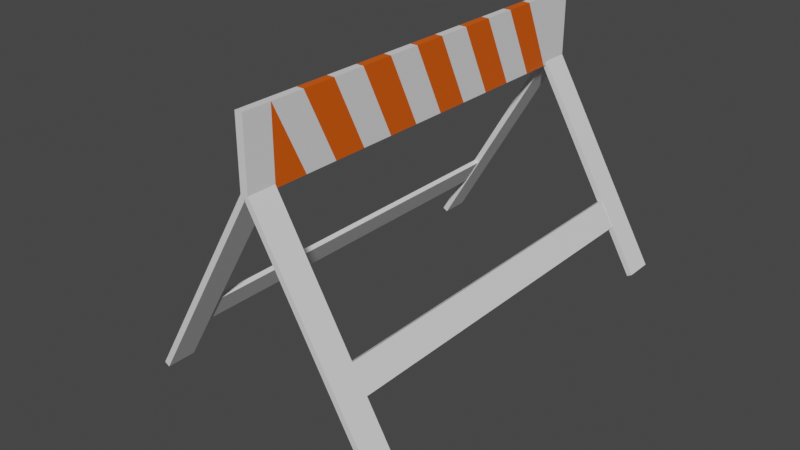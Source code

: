 # Source: Orange_White_Barrier.blend  (saved by Blender 3.1.7; exported with 4.5.12 LTS)
import bpy
from mathutils import Matrix  # noqa: F401  (used for matrix-valued properties, if any)

bpy.ops.wm.read_factory_settings(use_empty=True)
scene = bpy.context.scene
scene.name = 'Scene'

# ---- collections
col_collection = bpy.data.collections.new('Collection'); scene.collection.children.link(col_collection)

# ---- materials (node trees are filled in below, after node groups)
mat_material_003 = bpy.data.materials.new('Material.003')
mat_material_003.use_transparent_shadow = False
mat_material_001 = bpy.data.materials.new('Material.001')
mat_material_001.use_transparent_shadow = False
mat_material_002 = bpy.data.materials.new('Material.002')
mat_material_002.use_transparent_shadow = False
mat_material_004 = bpy.data.materials.new('Material.004')
mat_material_004.use_transparent_shadow = False

# ---- material node trees
mat_material_003.use_nodes = True; mat_material_003.node_tree.nodes.clear()
_N = mat_material_003.node_tree.nodes; _L = mat_material_003.node_tree.links
n0 = _N.new('ShaderNodeBsdfPrincipled'); n0.name = 'Principled BSDF'; n0.location = (10, 300)
n0.distribution = 'GGX'
n0.subsurface_method = 'RANDOM_WALK_SKIN'
n0.inputs[3].default_value = 1.45
n0.inputs[27].default_value = (0.0, 0.0, 0.0, 1.0)
n0.inputs[28].default_value = 1.0
n1 = _N.new('ShaderNodeOutputMaterial'); n1.name = 'Material Output'; n1.location = (300, 300)
_L.new(n0.outputs[0], n1.inputs[0])
n1.is_active_output = True
mat_material_001.use_nodes = True; mat_material_001.node_tree.nodes.clear()
_N = mat_material_001.node_tree.nodes; _L = mat_material_001.node_tree.links
n0 = _N.new('ShaderNodeBsdfPrincipled'); n0.name = 'Principled BSDF'; n0.location = (10, 300)
n0.distribution = 'GGX'
n0.subsurface_method = 'RANDOM_WALK_SKIN'
n0.inputs[3].default_value = 1.45
n0.inputs[27].default_value = (0.0, 0.0, 0.0, 1.0)
n0.inputs[28].default_value = 1.0
n1 = _N.new('ShaderNodeOutputMaterial'); n1.name = 'Material Output'; n1.location = (300, 300)
_L.new(n0.outputs[0], n1.inputs[0])
n1.is_active_output = True
mat_material_002.use_nodes = True; mat_material_002.node_tree.nodes.clear()
_N = mat_material_002.node_tree.nodes; _L = mat_material_002.node_tree.links
n0 = _N.new('ShaderNodeBsdfPrincipled'); n0.name = 'Principled BSDF'; n0.location = (10, 300)
n0.distribution = 'GGX'
n0.subsurface_method = 'RANDOM_WALK_SKIN'
n0.inputs[0].default_value = (0.8, 0.1043, 0.0, 1.0)
n0.inputs[3].default_value = 1.45
n0.inputs[27].default_value = (0.0, 0.0, 0.0, 1.0)
n0.inputs[28].default_value = 1.0
n1 = _N.new('ShaderNodeOutputMaterial'); n1.name = 'Material Output'; n1.location = (300, 300)
_L.new(n0.outputs[0], n1.inputs[0])
n1.is_active_output = True
mat_material_004.use_nodes = True; mat_material_004.node_tree.nodes.clear()
_N = mat_material_004.node_tree.nodes; _L = mat_material_004.node_tree.links
n0 = _N.new('ShaderNodeBsdfPrincipled'); n0.name = 'Principled BSDF'; n0.location = (10, 300)
n0.distribution = 'GGX'
n0.subsurface_method = 'RANDOM_WALK_SKIN'
n0.inputs[3].default_value = 1.45
n0.inputs[27].default_value = (0.0, 0.0, 0.0, 1.0)
n0.inputs[28].default_value = 1.0
n1 = _N.new('ShaderNodeOutputMaterial'); n1.name = 'Material Output'; n1.location = (300, 300)
_L.new(n0.outputs[0], n1.inputs[0])
n1.is_active_output = True

# ---- world
world_world = bpy.data.worlds.new('World'); scene.world = world_world
world_world.use_nodes = True; world_world.node_tree.nodes.clear()
_N = world_world.node_tree.nodes; _L = world_world.node_tree.links
n0 = _N.new('ShaderNodeOutputWorld'); n0.name = 'World Output'; n0.location = (300, 300)
n1 = _N.new('ShaderNodeBackground'); n1.name = 'Background'; n1.location = (10, 300)
n1.inputs[0].default_value = (0.05088, 0.05088, 0.05088, 1.0)
_L.new(n1.outputs[0], n0.inputs[0])
n0.is_active_output = True
world_world.color = (0.05088, 0.05088, 0.05088)
world_world.use_sun_shadow = False
world_world.sun_shadow_jitter_overblur = 0.0

# ---- meshes
me_cube_001 = bpy.data.meshes.new('Cube.001')
me_cube_001.from_pydata([(-1.0, -1.0, -1.0), (-1.0, -1.0, 1.0), (-1.0, 1.0, -1.0), (-1.0, 1.0, 1.0), (1.0, -1.0, -1.0), (1.0, -1.0, 1.0), (1.0, 1.0, -1.0), (1.0, 1.0, 1.0)], [], [(0, 1, 3, 2), (2, 3, 7, 6), (6, 7, 5, 4), (4, 5, 1, 0), (2, 6, 4, 0), (7, 3, 1, 5)])
_uv = me_cube_001.uv_layers.new(name='UVMap')
_uv.uv.foreach_set('vector', [0.375, 0.0, 0.625, 0.0, 0.625, 0.25, 0.375, 0.25, 0.375, 0.25, 0.625, 0.25, 0.625, 0.5, 0.375, 0.5, 0.375, 0.5, 0.625, 0.5, 0.625, 0.75, 0.375, 0.75, 0.375, 0.75, 0.625, 0.75, 0.625, 1.0, 0.375, 1.0, 0.125, 0.5, 0.375, 0.5, 0.375, 0.75, 0.125, 0.75, 0.625, 0.5, 0.875, 0.5, 0.875, 0.75, 0.625, 0.75])
me_cube_001.materials.append(mat_material_003)
me_cube_001.use_remesh_fix_poles = True
me_cube_001.use_remesh_preserve_attributes = False
me_cube_001.update()
me_cube_002 = bpy.data.meshes.new('Cube.002')
me_cube_002.from_pydata([(-1.0, -1.0, -1.0), (-1.0, -1.0, 1.016), (-1.0, 1.0, -1.0), (-1.0, 1.0, 1.016), (1.0, -1.0, -1.0), (1.0, -1.0, 1.016), (1.0, 1.0, -1.0), (1.0, 1.0, 1.016), (-1.0, 0.8664, -1.0), (-1.0, 0.8664, 1.016), (1.0, 0.8664, -1.0), (1.0, 0.8664, 1.016), (-1.0, -0.8669, -1.0), (1.0, -0.8669, 1.016), (-1.0, -0.8669, 1.016), (1.0, -0.8669, -1.0), (-1.0, -0.865, 1.016), (-1.0, -0.7074, 1.016), (-1.0, -0.5498, 1.016), (-1.0, -0.3923, 1.016), (-1.0, -0.2347, 1.016), (-1.0, -0.07712, 1.016), (-1.0, 0.08046, 1.016), (-1.0, 0.238, 1.016), (-1.0, 0.3956, 1.016), (-1.0, 0.5532, 1.016), (1.0, -0.7094, -1.0), (1.0, -0.5518, -1.0), (1.0, -0.3942, -1.0), (1.0, -0.2366, -1.0), (1.0, -0.07906, -1.0), (1.0, 0.07851, -1.0), (1.0, 0.2361, -1.0), (1.0, 0.3937, -1.0), (1.0, 0.5512, -1.0), (1.0, 0.7088, -1.0), (-1.0, 0.7088, -1.0), (-1.0, 0.5512, -1.0), (-1.0, 0.3937, -1.0), (-1.0, 0.2361, -1.0), (-1.0, 0.07851, -1.0), (-1.0, -0.07906, -1.0), (-1.0, -0.2366, -1.0), (-1.0, -0.3942, -1.0), (-1.0, -0.5518, -1.0), (-1.0, -0.7094, -1.0), (1.0, 0.5532, 1.016), (1.0, 0.3956, 1.016), (1.0, 0.238, 1.016), (1.0, 0.08046, 1.016), (1.0, -0.07712, 1.016), (1.0, -0.2347, 1.016), (1.0, -0.3923, 1.016), (1.0, -0.5498, 1.016), (1.0, -0.7074, 1.016), (1.0, -0.865, 1.016), (-1.0, 0.6989, 1.016), (1.0, 0.8467, -1.0), (-1.0, 0.8467, -1.0), (1.0, 0.6989, 1.016)], [], [(8, 9, 3, 2), (2, 3, 7, 6), (15, 13, 5, 4), (4, 5, 1, 0), (12, 15, 4, 0), (13, 14, 1, 5), (7, 3, 9, 11), (2, 6, 10, 8), (6, 7, 11, 10), (58, 56, 9, 8), (0, 1, 14, 12), (55, 16, 14, 13), (45, 26, 15, 12), (26, 55, 13, 15), (57, 59, 46, 35), (35, 46, 47, 34), (34, 47, 48, 33), (33, 48, 49, 32), (32, 49, 50, 31), (31, 50, 51, 30), (30, 51, 52, 29), (29, 52, 53, 28), (28, 53, 54, 27), (27, 54, 55, 26), (58, 57, 35, 36), (36, 35, 34, 37), (37, 34, 33, 38), (38, 33, 32, 39), (39, 32, 31, 40), (40, 31, 30, 41), (41, 30, 29, 42), (42, 29, 28, 43), (43, 28, 27, 44), (44, 27, 26, 45), (59, 56, 25, 46), (46, 25, 24, 47), (47, 24, 23, 48), (48, 23, 22, 49), (49, 22, 21, 50), (50, 21, 20, 51), (51, 20, 19, 52), (52, 19, 18, 53), (53, 18, 17, 54), (54, 17, 16, 55), (12, 14, 16, 45), (45, 16, 17, 44), (44, 17, 18, 43), (43, 18, 19, 42), (42, 19, 20, 41), (41, 20, 21, 40), (40, 21, 22, 39), (39, 22, 23, 38), (38, 23, 24, 37), (37, 24, 25, 36), (11, 9, 56, 59), (8, 10, 57, 58), (10, 11, 59, 57), (36, 25, 56, 58)])
me_cube_002.polygons.foreach_set('material_index', [0, 0, 0, 0, 0, 0, 0, 0, 0, 0, 0, 0, 1, 1, 1, 0, 1, 0, 1, 0, 1, 0, 1, 0, 1, 0, 1, 0, 1, 0, 1, 0, 1, 0, 1, 0, 1, 0, 1, 0, 1, 0, 1, 0, 1, 0, 1, 0, 1, 0, 1, 0, 1, 0, 0, 0, 0, 1])
_uv = me_cube_002.uv_layers.new(name='UVMap')
_uv.uv.foreach_set('vector', [0.375, 0.2331, 0.625, 0.2331, 0.625, 0.25, 0.375, 0.25, 0.375, 0.25, 0.625, 0.25, 0.625, 0.5, 0.375, 0.5, 0.375, 0.7319, 0.625, 0.7319, 0.625, 0.75, 0.375, 0.75, 0.375, 0.75, 0.625, 0.75, 0.625, 1.0, 0.375, 1.0, 0.125, 0.7319, 0.375, 0.7319, 0.375, 0.75, 0.125, 0.75, 0.625, 0.7319, 0.875, 0.7319, 0.875, 0.75, 0.625, 0.75, 0.625, 0.5, 0.875, 0.5, 0.875, 0.5169, 0.625, 0.5169, 0.125, 0.5, 0.375, 0.5, 0.375, 0.5169, 0.125, 0.5169, 0.375, 0.5, 0.625, 0.5, 0.625, 0.5169, 0.375, 0.5169, 0.375, 0.2234, 0.625, 0.2234, 0.625, 0.2331, 0.375, 0.2331, 0.375, 0.0, 0.625, 0.0, 0.625, 0.01809, 0.375, 0.01809, 0.625, 0.7124, 0.875, 0.7124, 0.875, 0.7319, 0.625, 0.7319, 0.125, 0.7124, 0.375, 0.7124, 0.375, 0.7319, 0.125, 0.7319, 0.375, 0.7124, 0.625, 0.7124, 0.625, 0.7319, 0.375, 0.7319, 0.375, 0.5266, 0.625, 0.5266, 0.625, 0.5364, 0.375, 0.5364, 0.375, 0.5364, 0.625, 0.5364, 0.625, 0.556, 0.375, 0.556, 0.375, 0.556, 0.625, 0.556, 0.625, 0.5755, 0.375, 0.5755, 0.375, 0.5755, 0.625, 0.5755, 0.625, 0.5951, 0.375, 0.5951, 0.375, 0.5951, 0.625, 0.5951, 0.625, 0.6146, 0.375, 0.6146, 0.375, 0.6146, 0.625, 0.6146, 0.625, 0.6342, 0.375, 0.6342, 0.375, 0.6342, 0.625, 0.6342, 0.625, 0.6537, 0.375, 0.6537, 0.375, 0.6537, 0.625, 0.6537, 0.625, 0.6733, 0.375, 0.6733, 0.375, 0.6733, 0.625, 0.6733, 0.625, 0.6928, 0.375, 0.6928, 0.375, 0.6928, 0.625, 0.6928, 0.625, 0.7124, 0.375, 0.7124, 0.125, 0.5266, 0.375, 0.5266, 0.375, 0.5364, 0.125, 0.5364, 0.125, 0.5364, 0.375, 0.5364, 0.375, 0.556, 0.125, 0.556, 0.125, 0.556, 0.375, 0.556, 0.375, 0.5755, 0.125, 0.5755, 0.125, 0.5755, 0.375, 0.5755, 0.375, 0.5951, 0.125, 0.5951, 0.125, 0.5951, 0.375, 0.5951, 0.375, 0.6146, 0.125, 0.6146, 0.125, 0.6146, 0.375, 0.6146, 0.375, 0.6342, 0.125, 0.6342, 0.125, 0.6342, 0.375, 0.6342, 0.375, 0.6537, 0.125, 0.6537, 0.125, 0.6537, 0.375, 0.6537, 0.375, 0.6733, 0.125, 0.6733, 0.125, 0.6733, 0.375, 0.6733, 0.375, 0.6928, 0.125, 0.6928, 0.125, 0.6928, 0.375, 0.6928, 0.375, 0.7124, 0.125, 0.7124, 0.625, 0.5266, 0.875, 0.5266, 0.875, 0.5364, 0.625, 0.5364, 0.625, 0.5364, 0.875, 0.5364, 0.875, 0.556, 0.625, 0.556, 0.625, 0.556, 0.875, 0.556, 0.875, 0.5755, 0.625, 0.5755, 0.625, 0.5755, 0.875, 0.5755, 0.875, 0.5951, 0.625, 0.5951, 0.625, 0.5951, 0.875, 0.5951, 0.875, 0.6146, 0.625, 0.6146, 0.625, 0.6146, 0.875, 0.6146, 0.875, 0.6342, 0.625, 0.6342, 0.625, 0.6342, 0.875, 0.6342, 0.875, 0.6537, 0.625, 0.6537, 0.625, 0.6537, 0.875, 0.6537, 0.875, 0.6733, 0.625, 0.6733, 0.625, 0.6733, 0.875, 0.6733, 0.875, 0.6928, 0.625, 0.6928, 0.625, 0.6928, 0.875, 0.6928, 0.875, 0.7124, 0.625, 0.7124, 0.375, 0.01809, 0.625, 0.01809, 0.625, 0.03764, 0.375, 0.03764, 0.375, 0.03764, 0.625, 0.03764, 0.625, 0.05719, 0.375, 0.05719, 0.375, 0.05719, 0.625, 0.05719, 0.625, 0.07674, 0.375, 0.07674, 0.375, 0.07674, 0.625, 0.07674, 0.625, 0.09629, 0.375, 0.09629, 0.375, 0.09629, 0.625, 0.09629, 0.625, 0.1158, 0.375, 0.1158, 0.375, 0.1158, 0.625, 0.1158, 0.625, 0.1354, 0.375, 0.1354, 0.375, 0.1354, 0.625, 0.1354, 0.625, 0.1549, 0.375, 0.1549, 0.375, 0.1549, 0.625, 0.1549, 0.625, 0.1745, 0.375, 0.1745, 0.375, 0.1745, 0.625, 0.1745, 0.625, 0.194, 0.375, 0.194, 0.375, 0.194, 0.625, 0.194, 0.625, 0.2136, 0.375, 0.2136, 0.625, 0.5169, 0.875, 0.5169, 0.875, 0.5266, 0.625, 0.5266, 0.125, 0.5169, 0.375, 0.5169, 0.375, 0.5266, 0.125, 0.5266, 0.375, 0.5169, 0.625, 0.5169, 0.625, 0.5266, 0.375, 0.5266, 0.375, 0.2136, 0.625, 0.2136, 0.625, 0.2234, 0.375, 0.2234])
me_cube_002.materials.append(mat_material_001)
me_cube_002.materials.append(mat_material_002)
me_cube_002.use_remesh_fix_poles = True
me_cube_002.use_remesh_preserve_attributes = False
me_cube_002.update()
me_cube_005 = bpy.data.meshes.new('Cube.005')
me_cube_005.from_pydata([(-1.0, -1.0, -1.0), (-1.0, -1.0, 0.6505), (-1.0, 1.0, -1.0), (-1.0, 1.0, 0.6505), (1.0, -1.0, -1.0), (1.0, -1.0, 0.6505), (1.0, 1.0, -1.0), (1.0, 1.0, 0.6505)], [], [(0, 1, 3, 2), (2, 3, 7, 6), (6, 7, 5, 4), (4, 5, 1, 0), (2, 6, 4, 0), (7, 3, 1, 5)])
_uv = me_cube_005.uv_layers.new(name='UVMap')
_uv.uv.foreach_set('vector', [0.375, 0.0, 0.625, 0.0, 0.625, 0.25, 0.375, 0.25, 0.375, 0.25, 0.625, 0.25, 0.625, 0.5, 0.375, 0.5, 0.375, 0.5, 0.625, 0.5, 0.625, 0.75, 0.375, 0.75, 0.375, 0.75, 0.625, 0.75, 0.625, 1.0, 0.375, 1.0, 0.125, 0.5, 0.375, 0.5, 0.375, 0.75, 0.125, 0.75, 0.625, 0.5, 0.875, 0.5, 0.875, 0.75, 0.625, 0.75])
me_cube_005.materials.append(mat_material_004)
me_cube_005.use_remesh_fix_poles = True
me_cube_005.use_remesh_preserve_attributes = False
me_cube_005.update()

# ---- objects
ob_cube = bpy.data.objects.new('Cube', me_cube_001)
ob_cube_001 = bpy.data.objects.new('Cube.001', me_cube_002)
ob_cube_002 = bpy.data.objects.new('Cube.002', me_cube_005)

# ---- transforms, parenting, visibility, modifiers, constraints
ob_cube.location = (0.1922, -0.5517, 0.2153)
ob_cube.rotation_euler = (2.101e-08, -0.5261, -7.803e-08)
ob_cube.scale = (0.006078, 0.03055, 0.2489)
_m = ob_cube.modifiers.new('Mirror', 'MIRROR')
_m.use_axis = (True, True, False)
_m.mirror_object = ob_cube_001
ob_cube_001.location = (0.06425, -0.1199, 0.5007)
ob_cube_001.scale = (0.008206, 0.4626, 0.07505)
ob_cube_002.location = (0.2414, -0.1199, 0.1315)
ob_cube_002.rotation_euler = (2.079e-08, -0.5236, -7.757e-08)
ob_cube_002.scale = (0.004987, 0.4141, 0.038)
_m = ob_cube_002.modifiers.new('Mirror', 'MIRROR')
_m.mirror_object = ob_cube_001

# ---- collection membership
col_collection.objects.link(ob_cube)
col_collection.objects.link(ob_cube_001)
col_collection.objects.link(ob_cube_002)

# ---- scene / render settings (as saved in the file)
scene.frame_start = 1; scene.frame_end = 250; scene.frame_set(1)
scene.render.engine = 'BLENDER_EEVEE_NEXT'
scene.cycles.sampling_pattern = 'TABULATED_SOBOL'
scene.cycles.use_light_tree = False
scene.view_settings.view_transform = 'Filmic'
bpy.context.view_layer.update()

# ---- added for rendering (the .blend has no active camera and no usable light): camera, sun
cam_auto = bpy.data.cameras.new('AutoCamera')
cam_auto.lens = 50.0
cam_auto.sensor_width = 36.0
cam_auto.clip_end = 1000.0
ob_auto_camera = bpy.data.objects.new('AutoCamera', cam_auto)
scene.collection.objects.link(ob_auto_camera)
ob_auto_camera.location = (1.2785, -1.65137, 1.19889)
ob_auto_camera.rotation_euler = (1.09748, -7.21219e-08, 0.694738)
scene.camera = ob_auto_camera
light_auto_sun = bpy.data.lights.new('AutoSun', 'SUN')
light_auto_sun.energy = 3.0
light_auto_sun.angle = 0.0523599
ob_auto_sun = bpy.data.objects.new('AutoSun', light_auto_sun)
scene.collection.objects.link(ob_auto_sun)
ob_auto_sun.rotation_euler = (0.872665, 0.174533, 0.523599)
bpy.context.view_layer.update()
